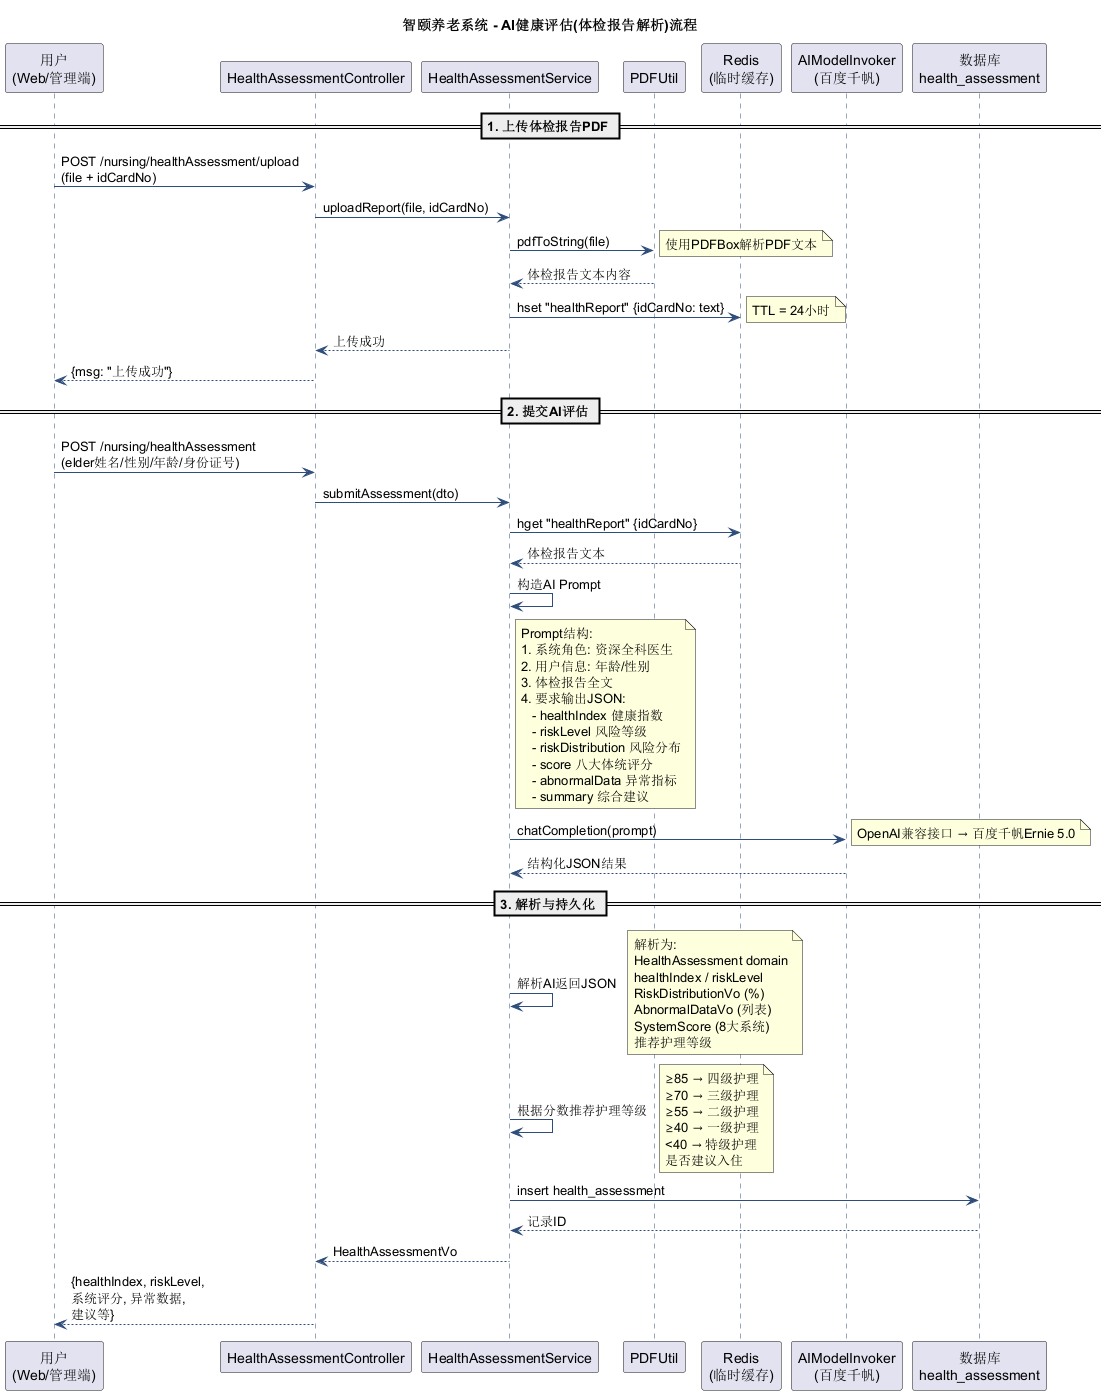

The diagram above was rendered by PlantUML. Its source (embedded in the PNG):
@startuml
title 智颐养老系统 - AI健康评估(体检报告解析)流程

skinparam sequence {
  ArrowColor #2E4D7B
  ActorBorderColor #2E4D7B
  LifeLineBorderColor #2E4D7B
}

participant "用户\n(Web/管理端)" as user
participant "HealthAssessmentController" as ctrl
participant "HealthAssessmentService" as svc
participant "PDFUtil" as pdf
participant "Redis\n(临时缓存)" as redis
participant "AIModelInvoker\n(百度千帆)" as ai
participant "数据库\nhealth_assessment" as db

== 1. 上传体检报告PDF ==
user -> ctrl : POST /nursing/healthAssessment/upload\n(file + idCardNo)
ctrl -> svc : uploadReport(file, idCardNo)
svc -> pdf : pdfToString(file)
note right: 使用PDFBox解析PDF文本
pdf --> svc : 体检报告文本内容
svc -> redis : hset "healthReport" {idCardNo: text}
note right: TTL = 24小时
svc --> ctrl : 上传成功
ctrl --> user : {msg: "上传成功"}

== 2. 提交AI评估 ==
user -> ctrl : POST /nursing/healthAssessment\n(elder姓名/性别/年龄/身份证号)
ctrl -> svc : submitAssessment(dto)
svc -> redis : hget "healthReport" {idCardNo}
redis --> svc : 体检报告文本
svc -> svc : 构造AI Prompt

note right of svc
  Prompt结构:
  1. 系统角色: 资深全科医生
  2. 用户信息: 年龄/性别
  3. 体检报告全文
  4. 要求输出JSON:
     - healthIndex 健康指数
     - riskLevel 风险等级
     - riskDistribution 风险分布
     - score 八大体统评分
     - abnormalData 异常指标
     - summary 综合建议
end note

svc -> ai : chatCompletion(prompt)
note right: OpenAI兼容接口 → 百度千帆Ernie 5.0
ai --> svc : 结构化JSON结果

== 3. 解析与持久化 ==
svc -> svc : 解析AI返回JSON
note right
  解析为:
  HealthAssessment domain
  healthIndex / riskLevel
  RiskDistributionVo (%)
  AbnormalDataVo (列表)
  SystemScore (8大系统)
  推荐护理等级
end note

svc -> svc : 根据分数推荐护理等级
note right
  ≥85 → 四级护理
  ≥70 → 三级护理
  ≥55 → 二级护理
  ≥40 → 一级护理
  <40 → 特级护理
  是否建议入住
end note

svc -> db : insert health_assessment
db --> svc : 记录ID
svc --> ctrl : HealthAssessmentVo
ctrl --> user : {healthIndex, riskLevel,\n系统评分, 异常数据,\n建议等}

@enduml